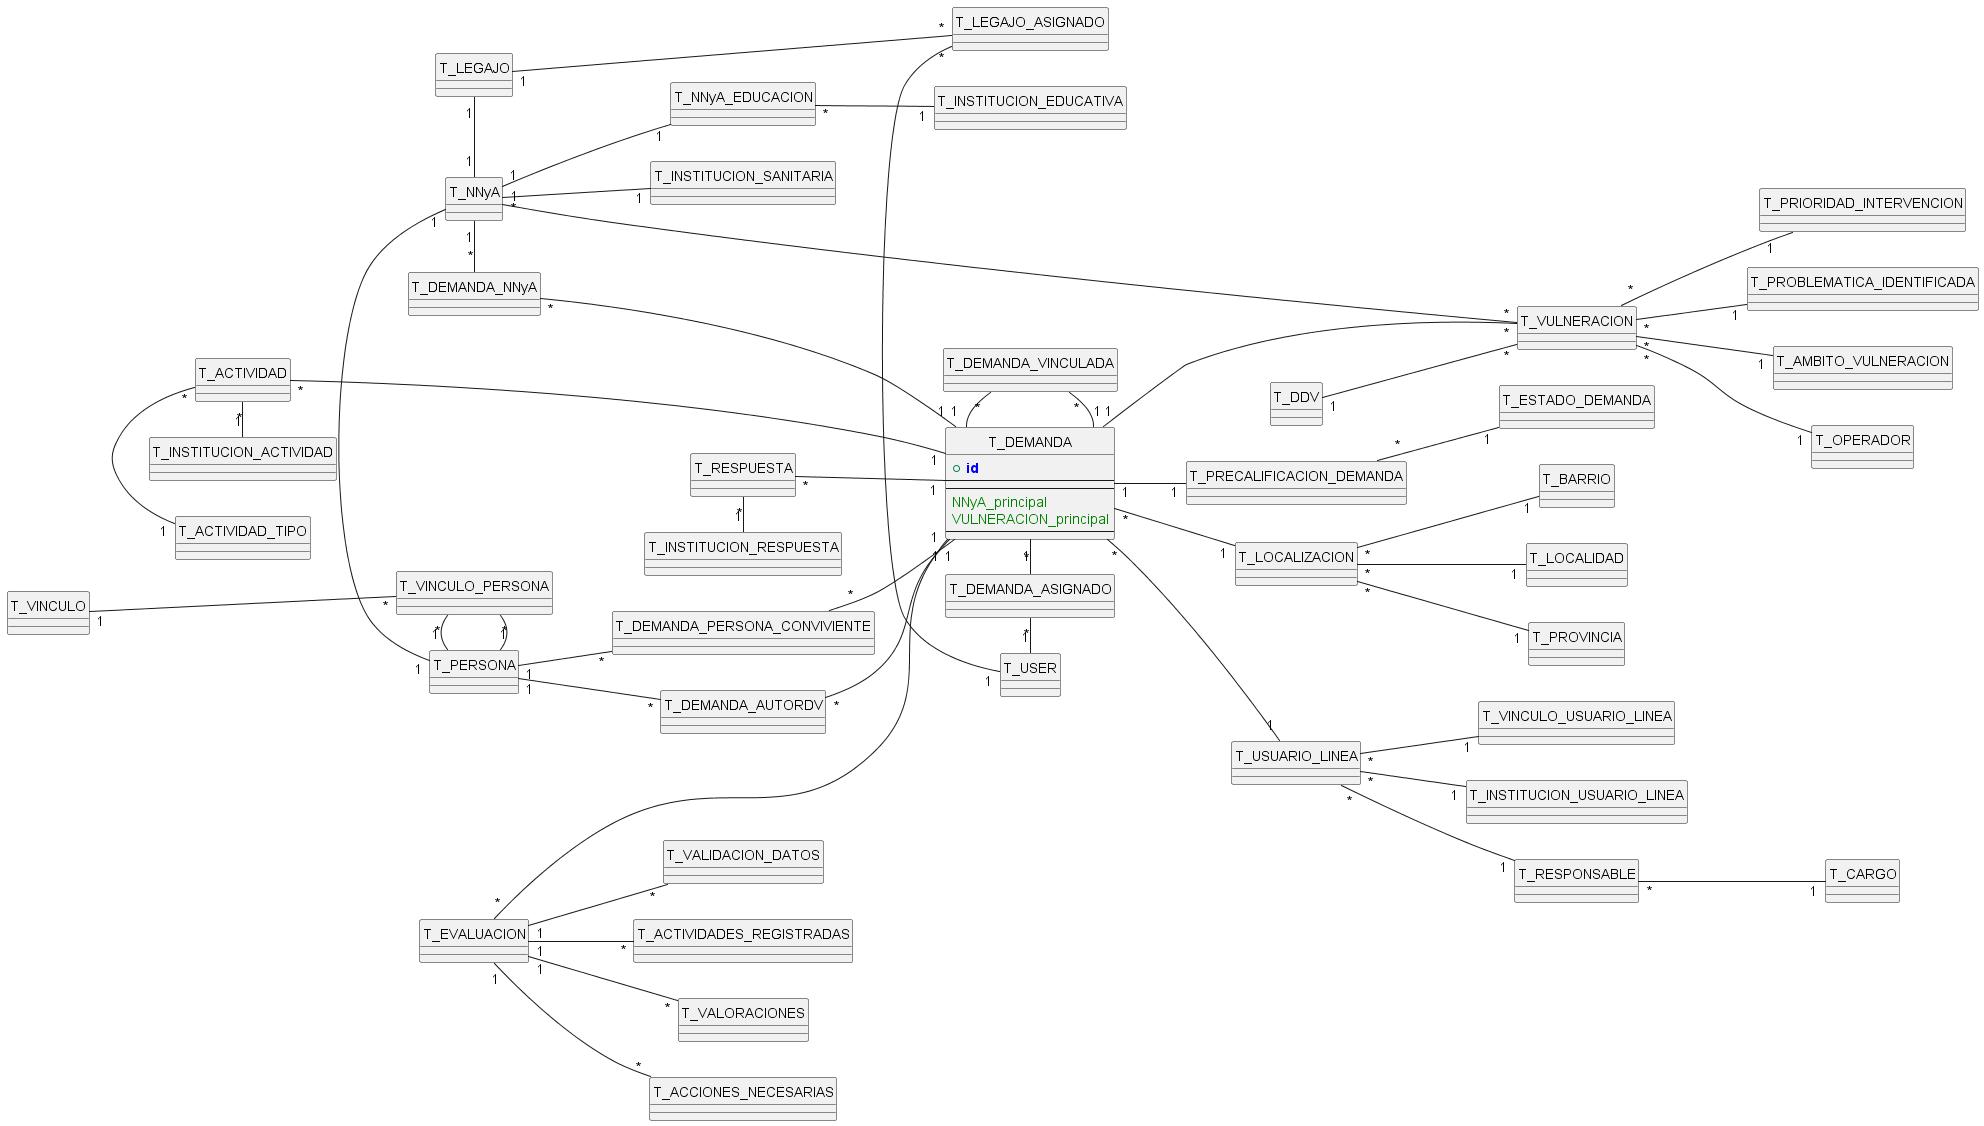

The diagram above was rendered by PlantUML. Its source (embedded in the PNG):
@startuml just_entities_relationship"

' !define ENTITY
!define PRIMARY_KEY(x) <b><color:blue>x</color></b>
!define FOREIGN_KEY(x) <color:green>x</color>

hide circle
left to right direction

' ---> T_DEMANDA parent relationship
entity T_DEMANDA {
    + PRIMARY_KEY(id)
    --
    --
    FOREIGN_KEY(NNyA_principal)
    FOREIGN_KEY(VULNERACION_principal)
    --
}
T_DEMANDA_ASIGNADO "*" - "1" T_USER
T_DEMANDA "1" - "*" T_DEMANDA_ASIGNADO
T_DEMANDA "1" -- "1" T_PRECALIFICACION_DEMANDA
T_PRECALIFICACION_DEMANDA "*" -- "1" T_ESTADO_DEMANDA

T_DEMANDA "*" -- "1" T_LOCALIZACION
T_LOCALIZACION "*" -- "1" T_BARRIO
T_LOCALIZACION "*" -- "1" T_LOCALIDAD
T_LOCALIZACION "*" -- "1" T_PROVINCIA

T_DEMANDA_NNyA "*" - "1" T_DEMANDA
T_NNyA "1" - "*" T_DEMANDA_NNyA

T_NNyA "1" -- "1" T_NNyA_EDUCACION
T_NNyA_EDUCACION "*" -- "1" T_INSTITUCION_EDUCATIVA
T_NNyA "*" -- "1" T_INSTITUCION_SANITARIA

T_NNyA "1" - "1" T_PERSONA

T_DEMANDA_PERSONA_CONVIVIENTE "*" -- "1" T_DEMANDA
T_PERSONA "1" -- "*" T_DEMANDA_PERSONA_CONVIVIENTE

T_VINCULO_PERSONA "*" - "1" T_PERSONA
T_VINCULO_PERSONA "*" - "1" T_PERSONA
T_VINCULO "1" --- "*" T_VINCULO_PERSONA

T_DEMANDA_AUTORDV "*" -- "1" T_DEMANDA
T_PERSONA "1" -- "*" T_DEMANDA_AUTORDV

T_DEMANDA "*" -- "1" T_USUARIO_LINEA
T_USUARIO_LINEA "*" -- "1" T_VINCULO_USUARIO_LINEA

T_USUARIO_LINEA "*" -- "1" T_INSTITUCION_USUARIO_LINEA

T_USUARIO_LINEA "*" -- "1" T_RESPONSABLE
T_RESPONSABLE "*" -- "1" T_CARGO

T_DEMANDA "1" --- "*" T_VULNERACION
T_DDV "1" -- "*" T_VULNERACION

T_VULNERACION "*" -- "1" T_PRIORIDAD_INTERVENCION
T_VULNERACION "*" -- "1" T_PROBLEMATICA_IDENTIFICADA
T_VULNERACION "*" -- "1" T_AMBITO_VULNERACION

T_VULNERACION "*" -- "1" T_OPERADOR
T_NNyA "1" -- "*" T_VULNERACION

T_ACTIVIDAD "*" ---- "1" T_DEMANDA
T_ACTIVIDAD "*" - "1" T_ACTIVIDAD_TIPO
T_ACTIVIDAD "*" - "1" T_INSTITUCION_ACTIVIDAD

T_RESPUESTA "*" -- "1" T_DEMANDA
T_RESPUESTA "*" - "1" T_INSTITUCION_RESPUESTA

T_DEMANDA_VINCULADA "*" - "1" T_DEMANDA
T_DEMANDA_VINCULADA "*" - "1" T_DEMANDA

T_EVALUACION "*" --- "1" T_DEMANDA
T_EVALUACION "1" -- "*" T_VALIDACION_DATOS
T_EVALUACION "1" -- "*" T_ACTIVIDADES_REGISTRADAS
T_EVALUACION "1" -- "*" T_VALORACIONES
T_EVALUACION "1" -- "*" T_ACCIONES_NECESARIAS

T_LEGAJO "1" - "1" T_NNyA

T_LEGAJO_ASIGNADO "*" - "1" T_USER
T_LEGAJO "1" - "*" T_LEGAJO_ASIGNADO


@enduml